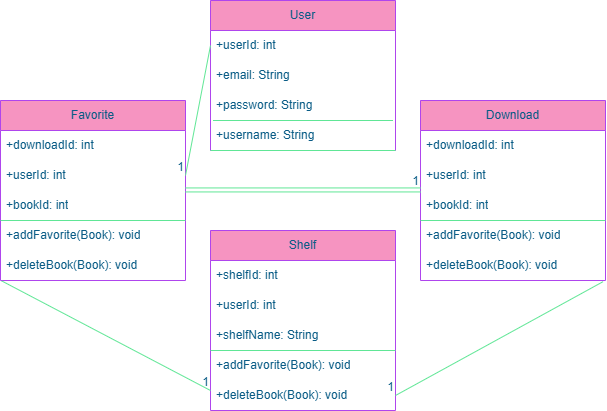

The diagram above was exported from draw.io. Its source (the exported page's mxGraphModel, read from the mxfile embedded in the PNG):
<mxGraphModel dx="920" dy="485" grid="1" gridSize="10" guides="1" tooltips="1" connect="1" arrows="1" fold="1" page="1" pageScale="1" pageWidth="850" pageHeight="1100" background="#ffffff" math="0" shadow="0">
  <root>
    <mxCell id="0" />
    <mxCell id="1" parent="0" />
    <mxCell id="PomAClXaa8sXeCrQT209-116" parent="1" style="swimlane;fontStyle=0;childLayout=stackLayout;horizontal=1;startSize=30;horizontalStack=0;resizeParent=1;resizeParentMax=0;resizeLast=0;collapsible=1;marginBottom=0;whiteSpace=wrap;html=1;labelBackgroundColor=none;fillColor=#F694C1;strokeColor=#AF45ED;fontColor=#095C86;" value="User" vertex="1">
      <mxGeometry height="150" width="185" x="350" y="150" as="geometry">
        <mxRectangle height="30" width="60" x="355" y="40" as="alternateBounds" />
      </mxGeometry>
    </mxCell>
    <mxCell id="PomAClXaa8sXeCrQT209-117" parent="PomAClXaa8sXeCrQT209-116" style="text;strokeColor=none;fillColor=none;align=left;verticalAlign=middle;spacingLeft=4;spacingRight=4;overflow=hidden;points=[[0,0.5],[1,0.5]];portConstraint=eastwest;rotatable=0;whiteSpace=wrap;html=1;labelBackgroundColor=none;fontColor=#095C86;" value="+userId: int" vertex="1">
      <mxGeometry height="30" width="185" y="30" as="geometry" />
    </mxCell>
    <mxCell id="PomAClXaa8sXeCrQT209-119" parent="PomAClXaa8sXeCrQT209-116" style="text;strokeColor=none;fillColor=none;align=left;verticalAlign=middle;spacingLeft=4;spacingRight=4;overflow=hidden;points=[[0,0.5],[1,0.5]];portConstraint=eastwest;rotatable=0;whiteSpace=wrap;html=1;labelBackgroundColor=none;fontColor=#095C86;" value="+email: String" vertex="1">
      <mxGeometry height="30" width="185" y="60" as="geometry" />
    </mxCell>
    <mxCell id="PomAClXaa8sXeCrQT209-127" parent="PomAClXaa8sXeCrQT209-116" style="text;strokeColor=none;fillColor=none;align=left;verticalAlign=middle;spacingLeft=4;spacingRight=4;overflow=hidden;points=[[0,0.5],[1,0.5]];portConstraint=eastwest;rotatable=0;whiteSpace=wrap;html=1;labelBackgroundColor=none;fontColor=#095C86;" value="+password: String" vertex="1">
      <mxGeometry height="30" width="185" y="90" as="geometry" />
    </mxCell>
    <mxCell id="PomAClXaa8sXeCrQT209-130" edge="1" parent="PomAClXaa8sXeCrQT209-116" style="endArrow=none;html=1;rounded=0;labelBackgroundColor=none;strokeColor=#60E696;fontColor=default;" value="">
      <mxGeometry relative="1" as="geometry">
        <mxPoint y="150" as="sourcePoint" />
        <mxPoint x="185" y="150" as="targetPoint" />
      </mxGeometry>
    </mxCell>
    <mxCell id="PomAClXaa8sXeCrQT209-176" edge="1" parent="PomAClXaa8sXeCrQT209-116" style="endArrow=none;html=1;rounded=0;labelBackgroundColor=none;strokeColor=#60E696;fontColor=default;" value="">
      <mxGeometry relative="1" as="geometry">
        <mxPoint x="2.5" y="120" as="sourcePoint" />
        <mxPoint x="182.5" y="120" as="targetPoint" />
      </mxGeometry>
    </mxCell>
    <mxCell id="PomAClXaa8sXeCrQT209-118" parent="PomAClXaa8sXeCrQT209-116" style="text;strokeColor=none;fillColor=none;align=left;verticalAlign=middle;spacingLeft=4;spacingRight=4;overflow=hidden;points=[[0,0.5],[1,0.5]];portConstraint=eastwest;rotatable=0;whiteSpace=wrap;html=1;labelBackgroundColor=none;fontColor=#095C86;" value="+username: String" vertex="1">
      <mxGeometry height="30" width="185" y="120" as="geometry" />
    </mxCell>
    <mxCell id="PomAClXaa8sXeCrQT209-132" parent="1" style="swimlane;fontStyle=0;childLayout=stackLayout;horizontal=1;startSize=30;horizontalStack=0;resizeParent=1;resizeParentMax=0;resizeLast=0;collapsible=1;marginBottom=0;whiteSpace=wrap;html=1;labelBackgroundColor=none;fillColor=#F694C1;strokeColor=#AF45ED;fontColor=#095C86;" value="Download" vertex="1">
      <mxGeometry height="180" width="185" x="560" y="250" as="geometry">
        <mxRectangle height="30" width="60" x="355" y="40" as="alternateBounds" />
      </mxGeometry>
    </mxCell>
    <mxCell id="PomAClXaa8sXeCrQT209-133" parent="PomAClXaa8sXeCrQT209-132" style="text;strokeColor=none;fillColor=none;align=left;verticalAlign=middle;spacingLeft=4;spacingRight=4;overflow=hidden;points=[[0,0.5],[1,0.5]];portConstraint=eastwest;rotatable=0;whiteSpace=wrap;html=1;labelBackgroundColor=none;fontColor=#095C86;" value="+downloadId: int" vertex="1">
      <mxGeometry height="30" width="185" y="30" as="geometry" />
    </mxCell>
    <mxCell id="PomAClXaa8sXeCrQT209-135" parent="PomAClXaa8sXeCrQT209-132" style="text;strokeColor=none;fillColor=none;align=left;verticalAlign=middle;spacingLeft=4;spacingRight=4;overflow=hidden;points=[[0,0.5],[1,0.5]];portConstraint=eastwest;rotatable=0;whiteSpace=wrap;html=1;labelBackgroundColor=none;fontColor=#095C86;" value="+userId: int" vertex="1">
      <mxGeometry height="30" width="185" y="60" as="geometry" />
    </mxCell>
    <mxCell id="PomAClXaa8sXeCrQT209-137" edge="1" parent="PomAClXaa8sXeCrQT209-132" source="PomAClXaa8sXeCrQT209-168" style="endArrow=none;html=1;rounded=0;labelBackgroundColor=none;strokeColor=#60E696;fontColor=default;" value="">
      <mxGeometry relative="1" as="geometry">
        <mxPoint y="150" as="sourcePoint" />
        <mxPoint x="185" y="150" as="targetPoint" />
      </mxGeometry>
    </mxCell>
    <mxCell id="PomAClXaa8sXeCrQT209-136" parent="PomAClXaa8sXeCrQT209-132" style="text;strokeColor=none;fillColor=none;align=left;verticalAlign=middle;spacingLeft=4;spacingRight=4;overflow=hidden;points=[[0,0.5],[1,0.5]];portConstraint=eastwest;rotatable=0;whiteSpace=wrap;html=1;labelBackgroundColor=none;fontColor=#095C86;" value="+bookId: int" vertex="1">
      <mxGeometry height="30" width="185" y="90" as="geometry" />
    </mxCell>
    <mxCell id="PomAClXaa8sXeCrQT209-172" edge="1" parent="PomAClXaa8sXeCrQT209-132" style="endArrow=none;html=1;rounded=0;labelBackgroundColor=none;strokeColor=#60E696;fontColor=default;" value="">
      <mxGeometry relative="1" as="geometry">
        <mxPoint y="120" as="sourcePoint" />
        <mxPoint x="185" y="120" as="targetPoint" />
      </mxGeometry>
    </mxCell>
    <mxCell id="PomAClXaa8sXeCrQT209-139" parent="PomAClXaa8sXeCrQT209-132" style="text;strokeColor=none;fillColor=none;align=left;verticalAlign=middle;spacingLeft=4;spacingRight=4;overflow=hidden;points=[[0,0.5],[1,0.5]];portConstraint=eastwest;rotatable=0;whiteSpace=wrap;html=1;labelBackgroundColor=none;fontColor=#095C86;" value="+addFavorite(Book): void" vertex="1">
      <mxGeometry height="30" width="185" y="120" as="geometry" />
    </mxCell>
    <mxCell id="PomAClXaa8sXeCrQT209-168" parent="PomAClXaa8sXeCrQT209-132" style="text;strokeColor=none;fillColor=none;align=left;verticalAlign=middle;spacingLeft=4;spacingRight=4;overflow=hidden;points=[[0,0.5],[1,0.5]];portConstraint=eastwest;rotatable=0;whiteSpace=wrap;html=1;labelBackgroundColor=none;fontColor=#095C86;" value="+deleteBook(Book): void" vertex="1">
      <mxGeometry height="30" width="185" y="150" as="geometry" />
    </mxCell>
    <mxCell id="PomAClXaa8sXeCrQT209-140" parent="1" style="swimlane;fontStyle=0;childLayout=stackLayout;horizontal=1;startSize=30;horizontalStack=0;resizeParent=1;resizeParentMax=0;resizeLast=0;collapsible=1;marginBottom=0;whiteSpace=wrap;html=1;labelBackgroundColor=none;fillColor=#F694C1;strokeColor=#AF45ED;fontColor=#095C86;" value="Shelf" vertex="1">
      <mxGeometry height="180" width="185" x="350" y="380" as="geometry">
        <mxRectangle height="30" width="60" x="355" y="40" as="alternateBounds" />
      </mxGeometry>
    </mxCell>
    <mxCell id="PomAClXaa8sXeCrQT209-142" parent="PomAClXaa8sXeCrQT209-140" style="text;strokeColor=none;fillColor=none;align=left;verticalAlign=middle;spacingLeft=4;spacingRight=4;overflow=hidden;points=[[0,0.5],[1,0.5]];portConstraint=eastwest;rotatable=0;whiteSpace=wrap;html=1;labelBackgroundColor=none;fontColor=#095C86;" value="+shelfId: int" vertex="1">
      <mxGeometry height="30" width="185" y="30" as="geometry" />
    </mxCell>
    <mxCell id="PomAClXaa8sXeCrQT209-141" parent="PomAClXaa8sXeCrQT209-140" style="text;strokeColor=none;fillColor=none;align=left;verticalAlign=middle;spacingLeft=4;spacingRight=4;overflow=hidden;points=[[0,0.5],[1,0.5]];portConstraint=eastwest;rotatable=0;whiteSpace=wrap;html=1;labelBackgroundColor=none;fontColor=#095C86;" value="+userId: int" vertex="1">
      <mxGeometry height="30" width="185" y="60" as="geometry" />
    </mxCell>
    <mxCell id="PomAClXaa8sXeCrQT209-143" parent="PomAClXaa8sXeCrQT209-140" style="text;strokeColor=none;fillColor=none;align=left;verticalAlign=middle;spacingLeft=4;spacingRight=4;overflow=hidden;points=[[0,0.5],[1,0.5]];portConstraint=eastwest;rotatable=0;whiteSpace=wrap;html=1;labelBackgroundColor=none;fontColor=#095C86;" value="+shelfName: String" vertex="1">
      <mxGeometry height="30" width="185" y="90" as="geometry" />
    </mxCell>
    <mxCell id="PomAClXaa8sXeCrQT209-145" edge="1" parent="PomAClXaa8sXeCrQT209-140" style="endArrow=none;html=1;rounded=0;labelBackgroundColor=none;strokeColor=#60E696;fontColor=default;" value="">
      <mxGeometry relative="1" as="geometry">
        <mxPoint y="120" as="sourcePoint" />
        <mxPoint x="185" y="120" as="targetPoint" />
      </mxGeometry>
    </mxCell>
    <mxCell id="PomAClXaa8sXeCrQT209-146" parent="PomAClXaa8sXeCrQT209-140" style="text;strokeColor=none;fillColor=none;align=left;verticalAlign=middle;spacingLeft=4;spacingRight=4;overflow=hidden;points=[[0,0.5],[1,0.5]];portConstraint=eastwest;rotatable=0;whiteSpace=wrap;html=1;labelBackgroundColor=none;fontColor=#095C86;" value="+addFavorite(Book): void" vertex="1">
      <mxGeometry height="30" width="185" y="120" as="geometry" />
    </mxCell>
    <mxCell id="PomAClXaa8sXeCrQT209-157" parent="PomAClXaa8sXeCrQT209-140" style="text;strokeColor=none;fillColor=none;align=left;verticalAlign=middle;spacingLeft=4;spacingRight=4;overflow=hidden;points=[[0,0.5],[1,0.5]];portConstraint=eastwest;rotatable=0;whiteSpace=wrap;html=1;labelBackgroundColor=none;fontColor=#095C86;" value="+deleteBook(Book): void" vertex="1">
      <mxGeometry height="30" width="185" y="150" as="geometry" />
    </mxCell>
    <mxCell id="PomAClXaa8sXeCrQT209-149" parent="1" style="swimlane;fontStyle=0;childLayout=stackLayout;horizontal=1;startSize=30;horizontalStack=0;resizeParent=1;resizeParentMax=0;resizeLast=0;collapsible=1;marginBottom=0;whiteSpace=wrap;html=1;labelBackgroundColor=none;fillColor=#F694C1;strokeColor=#AF45ED;fontColor=#095C86;" value="Favorite" vertex="1">
      <mxGeometry height="180" width="185" x="140" y="250" as="geometry">
        <mxRectangle height="30" width="60" x="355" y="40" as="alternateBounds" />
      </mxGeometry>
    </mxCell>
    <mxCell id="PomAClXaa8sXeCrQT209-153" edge="1" parent="PomAClXaa8sXeCrQT209-149" source="PomAClXaa8sXeCrQT209-163" style="endArrow=none;html=1;rounded=0;labelBackgroundColor=none;strokeColor=#60E696;fontColor=default;" value="">
      <mxGeometry relative="1" as="geometry">
        <mxPoint y="150" as="sourcePoint" />
        <mxPoint x="185" y="150" as="targetPoint" />
      </mxGeometry>
    </mxCell>
    <mxCell id="PomAClXaa8sXeCrQT209-166" edge="1" parent="PomAClXaa8sXeCrQT209-149" style="endArrow=none;html=1;rounded=0;labelBackgroundColor=none;strokeColor=#60E696;fontColor=default;" value="">
      <mxGeometry relative="1" as="geometry">
        <mxPoint y="120" as="sourcePoint" />
        <mxPoint x="185" y="120" as="targetPoint" />
      </mxGeometry>
    </mxCell>
    <mxCell id="PomAClXaa8sXeCrQT209-150" parent="PomAClXaa8sXeCrQT209-149" style="text;strokeColor=none;fillColor=none;align=left;verticalAlign=middle;spacingLeft=4;spacingRight=4;overflow=hidden;points=[[0,0.5],[1,0.5]];portConstraint=eastwest;rotatable=0;whiteSpace=wrap;html=1;labelBackgroundColor=none;fontColor=#095C86;" value="+downloadId: int" vertex="1">
      <mxGeometry height="30" width="185" y="30" as="geometry" />
    </mxCell>
    <mxCell id="PomAClXaa8sXeCrQT209-151" parent="PomAClXaa8sXeCrQT209-149" style="text;strokeColor=none;fillColor=none;align=left;verticalAlign=middle;spacingLeft=4;spacingRight=4;overflow=hidden;points=[[0,0.5],[1,0.5]];portConstraint=eastwest;rotatable=0;whiteSpace=wrap;html=1;labelBackgroundColor=none;fontColor=#095C86;" value="+userId: int" vertex="1">
      <mxGeometry height="30" width="185" y="60" as="geometry" />
    </mxCell>
    <mxCell id="PomAClXaa8sXeCrQT209-152" parent="PomAClXaa8sXeCrQT209-149" style="text;strokeColor=none;fillColor=none;align=left;verticalAlign=middle;spacingLeft=4;spacingRight=4;overflow=hidden;points=[[0,0.5],[1,0.5]];portConstraint=eastwest;rotatable=0;whiteSpace=wrap;html=1;labelBackgroundColor=none;fontColor=#095C86;" value="+bookId: int" vertex="1">
      <mxGeometry height="30" width="185" y="90" as="geometry" />
    </mxCell>
    <mxCell id="PomAClXaa8sXeCrQT209-154" parent="PomAClXaa8sXeCrQT209-149" style="text;strokeColor=none;fillColor=none;align=left;verticalAlign=middle;spacingLeft=4;spacingRight=4;overflow=hidden;points=[[0,0.5],[1,0.5]];portConstraint=eastwest;rotatable=0;whiteSpace=wrap;html=1;labelBackgroundColor=none;fontColor=#095C86;" value="+addFavorite(Book): void" vertex="1">
      <mxGeometry height="30" width="185" y="120" as="geometry" />
    </mxCell>
    <mxCell id="PomAClXaa8sXeCrQT209-163" parent="PomAClXaa8sXeCrQT209-149" style="text;strokeColor=none;fillColor=none;align=left;verticalAlign=middle;spacingLeft=4;spacingRight=4;overflow=hidden;points=[[0,0.5],[1,0.5]];portConstraint=eastwest;rotatable=0;whiteSpace=wrap;html=1;labelBackgroundColor=none;fontColor=#095C86;" value="+deleteBook(Book): void" vertex="1">
      <mxGeometry height="30" width="185" y="150" as="geometry" />
    </mxCell>
    <mxCell id="PomAClXaa8sXeCrQT209-173" edge="1" parent="1" source="PomAClXaa8sXeCrQT209-117" style="endArrow=none;html=1;rounded=0;exitX=0;exitY=0.5;exitDx=0;exitDy=0;entryX=1;entryY=0.5;entryDx=0;entryDy=0;labelBackgroundColor=none;strokeColor=#60E696;fontColor=default;" target="PomAClXaa8sXeCrQT209-151" value="">
      <mxGeometry relative="1" as="geometry">
        <mxPoint x="355" y="195" as="sourcePoint" />
        <mxPoint x="240" y="300" as="targetPoint" />
      </mxGeometry>
    </mxCell>
    <mxCell id="PomAClXaa8sXeCrQT209-174" connectable="0" parent="PomAClXaa8sXeCrQT209-173" style="resizable=0;html=1;whiteSpace=wrap;align=right;verticalAlign=bottom;labelBackgroundColor=none;fillColor=#F694C1;strokeColor=#AF45ED;fontColor=#095C86;" value="1" vertex="1">
      <mxGeometry relative="1" x="1" as="geometry" />
    </mxCell>
    <mxCell id="PomAClXaa8sXeCrQT209-179" edge="1" parent="1" style="shape=link;html=1;rounded=0;exitX=1;exitY=0.5;exitDx=0;exitDy=0;labelBackgroundColor=none;strokeColor=#60E696;fontColor=default;" value="">
      <mxGeometry relative="1" as="geometry">
        <mxPoint x="325" y="339.44" as="sourcePoint" />
        <mxPoint x="560" y="339.44" as="targetPoint" />
      </mxGeometry>
    </mxCell>
    <mxCell id="PomAClXaa8sXeCrQT209-180" connectable="0" parent="PomAClXaa8sXeCrQT209-179" style="resizable=0;html=1;whiteSpace=wrap;align=right;verticalAlign=bottom;labelBackgroundColor=none;fillColor=#F694C1;strokeColor=#AF45ED;fontColor=#095C86;" value="1" vertex="1">
      <mxGeometry relative="1" x="1" as="geometry" />
    </mxCell>
    <mxCell id="PomAClXaa8sXeCrQT209-181" edge="1" parent="1" source="PomAClXaa8sXeCrQT209-163" style="endArrow=none;html=1;rounded=0;exitX=0.007;exitY=1.016;exitDx=0;exitDy=0;exitPerimeter=0;labelBackgroundColor=none;strokeColor=#60E696;fontColor=default;" value="">
      <mxGeometry relative="1" as="geometry">
        <mxPoint x="110" y="490" as="sourcePoint" />
        <mxPoint x="350" y="540" as="targetPoint" />
      </mxGeometry>
    </mxCell>
    <mxCell id="PomAClXaa8sXeCrQT209-182" connectable="0" parent="PomAClXaa8sXeCrQT209-181" style="resizable=0;html=1;whiteSpace=wrap;align=right;verticalAlign=bottom;labelBackgroundColor=none;fillColor=#F694C1;strokeColor=#AF45ED;fontColor=#095C86;" value="1" vertex="1">
      <mxGeometry relative="1" x="1" as="geometry" />
    </mxCell>
    <mxCell id="PomAClXaa8sXeCrQT209-183" edge="1" parent="1" source="PomAClXaa8sXeCrQT209-168" style="endArrow=none;html=1;rounded=0;exitX=0.987;exitY=1.038;exitDx=0;exitDy=0;exitPerimeter=0;entryX=1;entryY=0.5;entryDx=0;entryDy=0;labelBackgroundColor=none;strokeColor=#60E696;fontColor=default;" target="PomAClXaa8sXeCrQT209-157" value="">
      <mxGeometry relative="1" as="geometry">
        <mxPoint x="585" y="680" as="sourcePoint" />
        <mxPoint x="540" y="540" as="targetPoint" />
      </mxGeometry>
    </mxCell>
    <mxCell id="PomAClXaa8sXeCrQT209-184" connectable="0" parent="PomAClXaa8sXeCrQT209-183" style="resizable=0;html=1;whiteSpace=wrap;align=right;verticalAlign=bottom;labelBackgroundColor=none;fillColor=#F694C1;strokeColor=#AF45ED;fontColor=#095C86;" value="1" vertex="1">
      <mxGeometry relative="1" x="1" as="geometry" />
    </mxCell>
  </root>
</mxGraphModel>